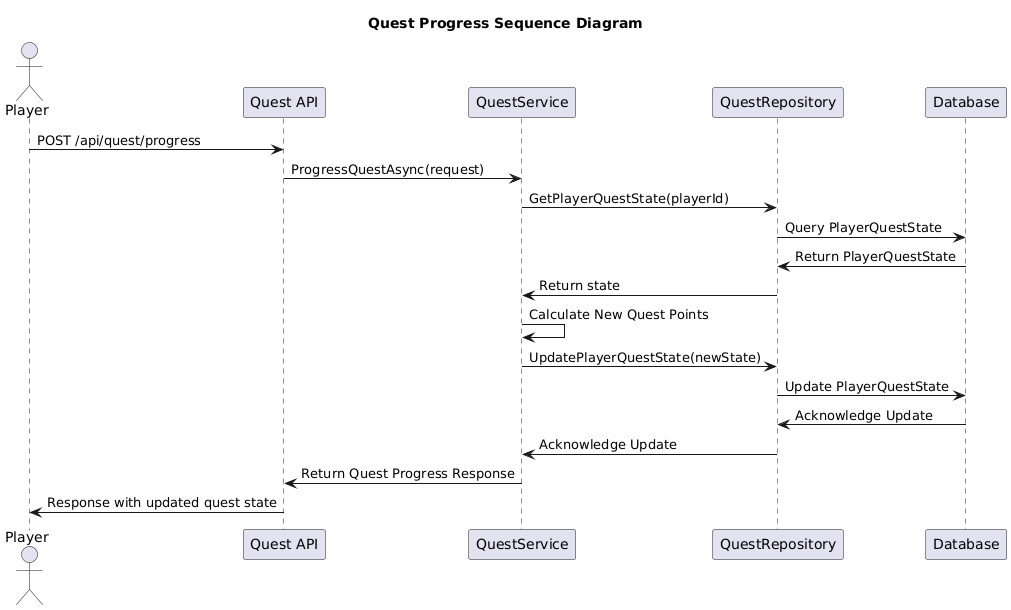

The diagram above was rendered by PlantUML. Its source (embedded in the PNG):
@startuml
title Quest Progress Sequence Diagram

actor Player
participant "Quest API" as API
participant "QuestService" as Service
participant "QuestRepository" as Repository
participant "Database" as DB

Player -> API : POST /api/quest/progress
API -> Service : ProgressQuestAsync(request)
Service -> Repository : GetPlayerQuestState(playerId)
Repository -> DB : Query PlayerQuestState
DB -> Repository : Return PlayerQuestState
Repository -> Service : Return state

Service -> Service : Calculate New Quest Points
Service -> Repository : UpdatePlayerQuestState(newState)
Repository -> DB : Update PlayerQuestState
DB -> Repository : Acknowledge Update
Repository -> Service : Acknowledge Update
Service -> API : Return Quest Progress Response
API -> Player : Response with updated quest state
@enduml